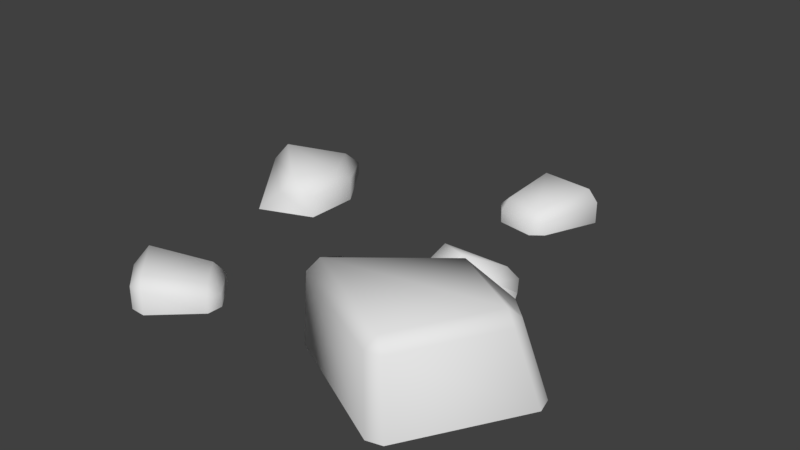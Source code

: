 # Source: Rubble_0.blend  (saved by Blender 2.79.0; exported with 4.5.12 LTS)
import bpy
from mathutils import Matrix  # noqa: F401  (used for matrix-valued properties, if any)

bpy.ops.wm.read_factory_settings(use_empty=True)
scene = bpy.context.scene
scene.name = 'Scene'

# ---- collections
col_collection_1 = bpy.data.collections.new('Collection 1'); scene.collection.children.link(col_collection_1)

# ---- world
world_world = bpy.data.worlds.new('World'); scene.world = world_world
world_world.color = (0.05088, 0.05088, 0.05088)
world_world.use_sun_shadow = False
world_world.sun_shadow_jitter_overblur = 0.0
world_world.cycles.sampling_method = 'MANUAL'

# ---- meshes
me_cube_001 = bpy.data.meshes.new('Cube.001')
me_cube_001.from_pydata([(0.1066, -0.3506, 1.863e-09), (0.137, -0.3088, 5.566e-09), (0.1439, -0.3721, 0.21), (0.163, -0.3484, 0.24), (0.1561, -0.2757, 0.2106), (0.2844, -0.07773, 3.725e-09), (0.4156, -0.02882, 1.397e-09), (0.4026, -0.1541, 0.24), (0.5512, -0.1823, 0.2101), (0.3836, -0.1532, 0.1271), (0.4805, -0.5137, 1.863e-09), (0.4393, -0.5241, 1.863e-09), (0.454, -0.4979, 0.24), (0.4394, -0.5241, 0.21), (0.4797, -0.5133, 0.21), (0.6443, -0.1806, 1.863e-09), (0.6546, -0.2219, 3.027e-09), (0.586, -0.2601, 0.24), (0.6141, -0.2744, 0.21), (0.6033, -0.2322, 0.2101), (0.2337, 0.4355, -3.353e-08), (0.2001, 0.4095, -3.353e-08), (0.2337, 0.4355, 0.0354), (0.2039, 0.4393, 0.0654), (0.2001, 0.4095, 0.0354), (0.0985, 0.4261, -3.166e-08), (0.07251, 0.4597, -3.166e-08), (0.1023, 0.4559, 0.0654), (0.07251, 0.4597, 0.0354), (0.0985, 0.4261, 0.0354), (0.2316, 0.6294, -3.166e-08), (0.298, 0.5869, -3.166e-08), (0.2683, 0.5907, 0.09134), (0.298, 0.5869, 0.06134), (0.2316, 0.6294, 0.06134), (0.09151, 0.6094, -3.166e-08), (0.125, 0.6354, -3.166e-08), (0.1213, 0.6056, 0.09134), (0.125, 0.6354, 0.06134), (0.09151, 0.6094, 0.06134), (-0.2641, -0.2815, -7.078e-08), (-0.2217, -0.2832, -7.078e-08), (-0.2641, -0.2815, 0.0354), (-0.2438, -0.3035, 0.0654), (-0.2217, -0.2832, 0.0354), (-0.1547, -0.3614, -6.706e-08), (-0.1564, -0.4038, -6.706e-08), (-0.1767, -0.3817, 0.0654), (-0.1564, -0.4038, 0.0354), (-0.1547, -0.3614, 0.0354), (-0.3873, -0.4313, -6.706e-08), (-0.4108, -0.356, -6.706e-08), (-0.3905, -0.378, 0.09134), (-0.4108, -0.356, 0.06134), (-0.3873, -0.4313, 0.06134), (-0.2673, -0.5061, -6.706e-08), (-0.3097, -0.5044, -6.706e-08), (-0.2876, -0.4841, 0.09134), (-0.3097, -0.5044, 0.06134), (-0.2673, -0.5061, 0.06134), (-0.5594, 0.2186, 0.0399), (-0.5588, 0.272, 0.0399), (-0.5594, 0.2186, 0.07529), (-0.5324, 0.245, 0.1184), (-0.5588, 0.272, 0.07529), (-0.4672, 0.4181, -5.215e-08), (-0.4137, 0.4174, -5.215e-08), (-0.4408, 0.391, 0.0654), (-0.4137, 0.4174, 0.0354), (-0.4672, 0.4181, 0.0354), (-0.3158, 0.1181, -5.215e-08), (-0.468, 0.05929, -5.215e-08), (-0.3828, 0.1123, 0.1016), (-0.4098, 0.08591, 0.06134), (-0.3158, 0.1181, 0.06134), (-0.3129, 0.2682, -5.215e-08), (-0.3136, 0.2148, -5.215e-08), (-0.3399, 0.2419, 0.09134), (-0.3136, 0.2148, 0.06134), (-0.3129, 0.2682, 0.06134), (0.3074, 0.1528, -7.078e-08), (0.3478, 0.1398, -7.078e-08), (0.2768, 0.1275, 0.0354), (0.3183, 0.1346, 0.0654), (0.3449, 0.1483, 0.0354), (0.3915, 0.04654, -6.706e-08), (0.3786, 0.006144, -6.706e-08), (0.2829, 0.07591, 0.0654), (0.2966, 0.04922, 0.0354), (0.3096, 0.08962, 0.0354), (0.1487, 0.04136, -6.706e-08), (0.1461, 0.1202, -6.706e-08), (0.1599, 0.09356, 0.09134), (0.1461, 0.1202, 0.06134), (0.1487, 0.04136, 0.06134), (0.2449, 0.02861, -6.706e-08), (0.204, -0.04986, -6.706e-08), (0.2275, 0.0742, 0.09134), (0.2009, 0.06049, 0.06134), (0.2412, 0.04752, 0.06134)], [], [(11, 13, 2, 0), (16, 18, 14, 10), (21, 24, 29, 25), (17, 7, 3, 12), (6, 8, 19, 15), (31, 33, 22, 20), (36, 38, 34, 30), (37, 27, 23, 32), (26, 28, 39, 35), (2, 3, 4), (7, 8, 9), (12, 13, 14), (17, 18, 19), (22, 23, 24), (27, 28, 29), (32, 33, 34), (37, 38, 39), (0, 2, 4, 1), (3, 7, 9, 4), (8, 6, 5, 9), (7, 17, 19, 8), (18, 16, 15, 19), (17, 12, 14, 18), (13, 11, 10, 14), (12, 3, 2, 13), (20, 22, 24, 21), (23, 27, 29, 24), (28, 26, 25, 29), (27, 37, 39, 28), (38, 36, 35, 39), (37, 32, 34, 38), (33, 31, 30, 34), (32, 23, 22, 33), (1, 4, 9, 5), (41, 44, 49, 45), (51, 53, 42, 40), (56, 58, 54, 50), (57, 47, 43, 52), (46, 48, 59, 55), (42, 43, 44), (47, 48, 49), (52, 53, 54), (57, 58, 59), (40, 42, 44, 41), (43, 47, 49, 44), (48, 46, 45, 49), (47, 57, 59, 48), (58, 56, 55, 59), (57, 52, 54, 58), (53, 51, 50, 54), (52, 43, 42, 53), (61, 64, 69, 65), (71, 73, 62, 60), (76, 78, 74, 70), (77, 67, 63, 72), (66, 68, 79, 75), (62, 63, 64), (67, 68, 69), (72, 73, 74), (77, 78, 79), (60, 62, 64, 61), (63, 67, 69, 64), (68, 66, 65, 69), (67, 77, 79, 68), (78, 76, 75, 79), (77, 72, 74, 78), (73, 71, 70, 74), (72, 63, 62, 73), (81, 84, 89, 85), (91, 93, 82, 80), (96, 98, 94, 90), (97, 87, 83, 92), (86, 88, 99, 95), (82, 83, 84), (87, 88, 89), (92, 93, 94), (97, 98, 99), (80, 82, 84, 81), (83, 87, 89, 84), (88, 86, 85, 89), (87, 97, 99, 88), (98, 96, 95, 99), (97, 92, 94, 98), (93, 91, 90, 94), (92, 83, 82, 93)])
me_cube_001.polygons.foreach_set('use_smooth', [True] * 85)
me_cube_001.use_remesh_preserve_volume = False
me_cube_001.use_remesh_preserve_attributes = False
me_cube_001.use_mirror_vertex_groups = False
me_cube_001.update()

# ---- objects
ob_rubble = bpy.data.objects.new('Rubble', me_cube_001)

# ---- transforms, parenting, visibility, modifiers, constraints
ob_rubble.location = (0.0, 0.0, 0.0)
ob_rubble.lineart.crease_threshold = 0.0

# ---- collection membership
col_collection_1.objects.link(ob_rubble)

# ---- scene / render settings (as saved in the file)
scene.frame_start = 1; scene.frame_end = 250; scene.frame_set(1)
scene.render.engine = 'BLENDER_EEVEE_NEXT'
scene.render.resolution_percentage = 50
scene.render.dither_intensity = 0.0
scene.cycles.use_denoising = False
scene.cycles.samples = 128
scene.cycles.sampling_pattern = 'TABULATED_SOBOL'
scene.cycles.use_adaptive_sampling = False
scene.cycles.use_light_tree = False
scene.cycles.blur_glossy = 0.0
scene.cycles.sample_clamp_indirect = 0.0
scene.view_settings.view_transform = 'Standard'
bpy.context.view_layer.update()

# ---- added for rendering (the .blend has no active camera and no usable light): camera, sun
cam_auto = bpy.data.cameras.new('AutoCamera')
cam_auto.lens = 50.0
cam_auto.sensor_width = 36.0
cam_auto.clip_end = 1000.0
ob_auto_camera = bpy.data.objects.new('AutoCamera', cam_auto)
scene.collection.objects.link(ob_auto_camera)
ob_auto_camera.location = (1.61667, -1.82728, 1.37527)
ob_auto_camera.rotation_euler = (1.09748, -7.21219e-08, 0.694738)
scene.camera = ob_auto_camera
light_auto_sun = bpy.data.lights.new('AutoSun', 'SUN')
light_auto_sun.energy = 3.0
light_auto_sun.angle = 0.0523599
ob_auto_sun = bpy.data.objects.new('AutoSun', light_auto_sun)
scene.collection.objects.link(ob_auto_sun)
ob_auto_sun.rotation_euler = (0.872665, 0.174533, 0.523599)
bpy.context.view_layer.update()
